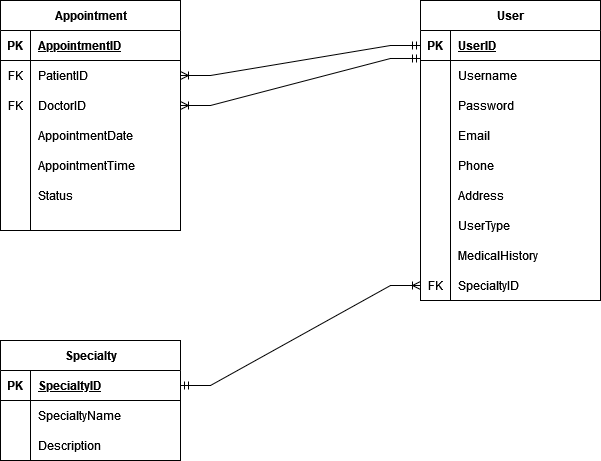

The diagram above was exported from draw.io. Its source (the exported page's mxGraphModel, read from the mxfile embedded in the PNG):
<mxGraphModel dx="946" dy="892" grid="1" gridSize="10" guides="1" tooltips="1" connect="1" arrows="1" fold="1" page="1" pageScale="1" pageWidth="850" pageHeight="1100" math="0" shadow="0">
  <root>
    <mxCell id="0" />
    <mxCell id="1" parent="0" />
    <mxCell id="DDiB3Xjckq7zhABINDp3-14" value="Appointment" style="shape=table;startSize=30;container=1;collapsible=1;childLayout=tableLayout;fixedRows=1;rowLines=0;fontStyle=1;align=center;resizeLast=1;html=1;" parent="1" vertex="1">
      <mxGeometry x="140" y="180" width="180" height="230" as="geometry">
        <mxRectangle x="140" y="180" width="70" height="30" as="alternateBounds" />
      </mxGeometry>
    </mxCell>
    <mxCell id="DDiB3Xjckq7zhABINDp3-15" value="" style="shape=tableRow;horizontal=0;startSize=0;swimlaneHead=0;swimlaneBody=0;fillColor=none;collapsible=0;dropTarget=0;points=[[0,0.5],[1,0.5]];portConstraint=eastwest;top=0;left=0;right=0;bottom=1;" parent="DDiB3Xjckq7zhABINDp3-14" vertex="1">
      <mxGeometry y="30" width="180" height="30" as="geometry" />
    </mxCell>
    <mxCell id="DDiB3Xjckq7zhABINDp3-16" value="PK" style="shape=partialRectangle;connectable=0;fillColor=none;top=0;left=0;bottom=0;right=0;fontStyle=1;overflow=hidden;whiteSpace=wrap;html=1;" parent="DDiB3Xjckq7zhABINDp3-15" vertex="1">
      <mxGeometry width="30" height="30" as="geometry">
        <mxRectangle width="30" height="30" as="alternateBounds" />
      </mxGeometry>
    </mxCell>
    <mxCell id="DDiB3Xjckq7zhABINDp3-17" value="AppointmentID" style="shape=partialRectangle;connectable=0;fillColor=none;top=0;left=0;bottom=0;right=0;align=left;spacingLeft=6;fontStyle=5;overflow=hidden;whiteSpace=wrap;html=1;" parent="DDiB3Xjckq7zhABINDp3-15" vertex="1">
      <mxGeometry x="30" width="150" height="30" as="geometry">
        <mxRectangle width="150" height="30" as="alternateBounds" />
      </mxGeometry>
    </mxCell>
    <mxCell id="DDiB3Xjckq7zhABINDp3-18" value="" style="shape=tableRow;horizontal=0;startSize=0;swimlaneHead=0;swimlaneBody=0;fillColor=none;collapsible=0;dropTarget=0;points=[[0,0.5],[1,0.5]];portConstraint=eastwest;top=0;left=0;right=0;bottom=0;" parent="DDiB3Xjckq7zhABINDp3-14" vertex="1">
      <mxGeometry y="60" width="180" height="30" as="geometry" />
    </mxCell>
    <mxCell id="DDiB3Xjckq7zhABINDp3-19" value="FK" style="shape=partialRectangle;connectable=0;fillColor=none;top=0;left=0;bottom=0;right=0;editable=1;overflow=hidden;whiteSpace=wrap;html=1;" parent="DDiB3Xjckq7zhABINDp3-18" vertex="1">
      <mxGeometry width="30" height="30" as="geometry">
        <mxRectangle width="30" height="30" as="alternateBounds" />
      </mxGeometry>
    </mxCell>
    <mxCell id="DDiB3Xjckq7zhABINDp3-20" value="PatientID" style="shape=partialRectangle;connectable=0;fillColor=none;top=0;left=0;bottom=0;right=0;align=left;spacingLeft=6;overflow=hidden;whiteSpace=wrap;html=1;" parent="DDiB3Xjckq7zhABINDp3-18" vertex="1">
      <mxGeometry x="30" width="150" height="30" as="geometry">
        <mxRectangle width="150" height="30" as="alternateBounds" />
      </mxGeometry>
    </mxCell>
    <mxCell id="DDiB3Xjckq7zhABINDp3-21" value="" style="shape=tableRow;horizontal=0;startSize=0;swimlaneHead=0;swimlaneBody=0;fillColor=none;collapsible=0;dropTarget=0;points=[[0,0.5],[1,0.5]];portConstraint=eastwest;top=0;left=0;right=0;bottom=0;" parent="DDiB3Xjckq7zhABINDp3-14" vertex="1">
      <mxGeometry y="90" width="180" height="30" as="geometry" />
    </mxCell>
    <mxCell id="DDiB3Xjckq7zhABINDp3-22" value="FK" style="shape=partialRectangle;connectable=0;fillColor=none;top=0;left=0;bottom=0;right=0;editable=1;overflow=hidden;whiteSpace=wrap;html=1;" parent="DDiB3Xjckq7zhABINDp3-21" vertex="1">
      <mxGeometry width="30" height="30" as="geometry">
        <mxRectangle width="30" height="30" as="alternateBounds" />
      </mxGeometry>
    </mxCell>
    <mxCell id="DDiB3Xjckq7zhABINDp3-23" value="DoctorID" style="shape=partialRectangle;connectable=0;fillColor=none;top=0;left=0;bottom=0;right=0;align=left;spacingLeft=6;overflow=hidden;whiteSpace=wrap;html=1;" parent="DDiB3Xjckq7zhABINDp3-21" vertex="1">
      <mxGeometry x="30" width="150" height="30" as="geometry">
        <mxRectangle width="150" height="30" as="alternateBounds" />
      </mxGeometry>
    </mxCell>
    <mxCell id="DDiB3Xjckq7zhABINDp3-80" value="" style="shape=tableRow;horizontal=0;startSize=0;swimlaneHead=0;swimlaneBody=0;fillColor=none;collapsible=0;dropTarget=0;points=[[0,0.5],[1,0.5]];portConstraint=eastwest;top=0;left=0;right=0;bottom=0;" parent="DDiB3Xjckq7zhABINDp3-14" vertex="1">
      <mxGeometry y="120" width="180" height="30" as="geometry" />
    </mxCell>
    <mxCell id="DDiB3Xjckq7zhABINDp3-81" value="" style="shape=partialRectangle;connectable=0;fillColor=none;top=0;left=0;bottom=0;right=0;editable=1;overflow=hidden;whiteSpace=wrap;html=1;" parent="DDiB3Xjckq7zhABINDp3-80" vertex="1">
      <mxGeometry width="30" height="30" as="geometry">
        <mxRectangle width="30" height="30" as="alternateBounds" />
      </mxGeometry>
    </mxCell>
    <mxCell id="DDiB3Xjckq7zhABINDp3-82" value="AppointmentDate" style="shape=partialRectangle;connectable=0;fillColor=none;top=0;left=0;bottom=0;right=0;align=left;spacingLeft=6;overflow=hidden;whiteSpace=wrap;html=1;" parent="DDiB3Xjckq7zhABINDp3-80" vertex="1">
      <mxGeometry x="30" width="150" height="30" as="geometry">
        <mxRectangle width="150" height="30" as="alternateBounds" />
      </mxGeometry>
    </mxCell>
    <mxCell id="DDiB3Xjckq7zhABINDp3-83" value="" style="shape=tableRow;horizontal=0;startSize=0;swimlaneHead=0;swimlaneBody=0;fillColor=none;collapsible=0;dropTarget=0;points=[[0,0.5],[1,0.5]];portConstraint=eastwest;top=0;left=0;right=0;bottom=0;" parent="DDiB3Xjckq7zhABINDp3-14" vertex="1">
      <mxGeometry y="150" width="180" height="30" as="geometry" />
    </mxCell>
    <mxCell id="DDiB3Xjckq7zhABINDp3-84" value="" style="shape=partialRectangle;connectable=0;fillColor=none;top=0;left=0;bottom=0;right=0;editable=1;overflow=hidden;whiteSpace=wrap;html=1;" parent="DDiB3Xjckq7zhABINDp3-83" vertex="1">
      <mxGeometry width="30" height="30" as="geometry">
        <mxRectangle width="30" height="30" as="alternateBounds" />
      </mxGeometry>
    </mxCell>
    <mxCell id="DDiB3Xjckq7zhABINDp3-85" value="AppointmentTime" style="shape=partialRectangle;connectable=0;fillColor=none;top=0;left=0;bottom=0;right=0;align=left;spacingLeft=6;overflow=hidden;whiteSpace=wrap;html=1;" parent="DDiB3Xjckq7zhABINDp3-83" vertex="1">
      <mxGeometry x="30" width="150" height="30" as="geometry">
        <mxRectangle width="150" height="30" as="alternateBounds" />
      </mxGeometry>
    </mxCell>
    <mxCell id="DDiB3Xjckq7zhABINDp3-86" value="" style="shape=tableRow;horizontal=0;startSize=0;swimlaneHead=0;swimlaneBody=0;fillColor=none;collapsible=0;dropTarget=0;points=[[0,0.5],[1,0.5]];portConstraint=eastwest;top=0;left=0;right=0;bottom=0;" parent="DDiB3Xjckq7zhABINDp3-14" vertex="1">
      <mxGeometry y="180" width="180" height="30" as="geometry" />
    </mxCell>
    <mxCell id="DDiB3Xjckq7zhABINDp3-87" value="" style="shape=partialRectangle;connectable=0;fillColor=none;top=0;left=0;bottom=0;right=0;editable=1;overflow=hidden;whiteSpace=wrap;html=1;" parent="DDiB3Xjckq7zhABINDp3-86" vertex="1">
      <mxGeometry width="30" height="30" as="geometry">
        <mxRectangle width="30" height="30" as="alternateBounds" />
      </mxGeometry>
    </mxCell>
    <mxCell id="DDiB3Xjckq7zhABINDp3-88" value="Status" style="shape=partialRectangle;connectable=0;fillColor=none;top=0;left=0;bottom=0;right=0;align=left;spacingLeft=6;overflow=hidden;whiteSpace=wrap;html=1;" parent="DDiB3Xjckq7zhABINDp3-86" vertex="1">
      <mxGeometry x="30" width="150" height="30" as="geometry">
        <mxRectangle width="150" height="30" as="alternateBounds" />
      </mxGeometry>
    </mxCell>
    <mxCell id="DDiB3Xjckq7zhABINDp3-24" value="" style="shape=tableRow;horizontal=0;startSize=0;swimlaneHead=0;swimlaneBody=0;fillColor=none;collapsible=0;dropTarget=0;points=[[0,0.5],[1,0.5]];portConstraint=eastwest;top=0;left=0;right=0;bottom=0;" parent="DDiB3Xjckq7zhABINDp3-14" vertex="1">
      <mxGeometry y="210" width="180" height="20" as="geometry" />
    </mxCell>
    <mxCell id="DDiB3Xjckq7zhABINDp3-25" value="" style="shape=partialRectangle;connectable=0;fillColor=none;top=0;left=0;bottom=0;right=0;editable=1;overflow=hidden;whiteSpace=wrap;html=1;" parent="DDiB3Xjckq7zhABINDp3-24" vertex="1">
      <mxGeometry width="30" height="20" as="geometry">
        <mxRectangle width="30" height="20" as="alternateBounds" />
      </mxGeometry>
    </mxCell>
    <mxCell id="DDiB3Xjckq7zhABINDp3-26" value="" style="shape=partialRectangle;connectable=0;fillColor=none;top=0;left=0;bottom=0;right=0;align=left;spacingLeft=6;overflow=hidden;whiteSpace=wrap;html=1;" parent="DDiB3Xjckq7zhABINDp3-24" vertex="1">
      <mxGeometry x="30" width="150" height="20" as="geometry">
        <mxRectangle width="150" height="20" as="alternateBounds" />
      </mxGeometry>
    </mxCell>
    <mxCell id="DDiB3Xjckq7zhABINDp3-27" value="Specialty" style="shape=table;startSize=30;container=1;collapsible=1;childLayout=tableLayout;fixedRows=1;rowLines=0;fontStyle=1;align=center;resizeLast=1;html=1;" parent="1" vertex="1">
      <mxGeometry x="140" y="520" width="180" height="120" as="geometry" />
    </mxCell>
    <mxCell id="DDiB3Xjckq7zhABINDp3-28" value="" style="shape=tableRow;horizontal=0;startSize=0;swimlaneHead=0;swimlaneBody=0;fillColor=none;collapsible=0;dropTarget=0;points=[[0,0.5],[1,0.5]];portConstraint=eastwest;top=0;left=0;right=0;bottom=1;" parent="DDiB3Xjckq7zhABINDp3-27" vertex="1">
      <mxGeometry y="30" width="180" height="30" as="geometry" />
    </mxCell>
    <mxCell id="DDiB3Xjckq7zhABINDp3-29" value="PK" style="shape=partialRectangle;connectable=0;fillColor=none;top=0;left=0;bottom=0;right=0;fontStyle=1;overflow=hidden;whiteSpace=wrap;html=1;" parent="DDiB3Xjckq7zhABINDp3-28" vertex="1">
      <mxGeometry width="30" height="30" as="geometry">
        <mxRectangle width="30" height="30" as="alternateBounds" />
      </mxGeometry>
    </mxCell>
    <mxCell id="DDiB3Xjckq7zhABINDp3-30" value="SpecialtyID" style="shape=partialRectangle;connectable=0;fillColor=none;top=0;left=0;bottom=0;right=0;align=left;spacingLeft=6;fontStyle=5;overflow=hidden;whiteSpace=wrap;html=1;" parent="DDiB3Xjckq7zhABINDp3-28" vertex="1">
      <mxGeometry x="30" width="150" height="30" as="geometry">
        <mxRectangle width="150" height="30" as="alternateBounds" />
      </mxGeometry>
    </mxCell>
    <mxCell id="DDiB3Xjckq7zhABINDp3-31" value="" style="shape=tableRow;horizontal=0;startSize=0;swimlaneHead=0;swimlaneBody=0;fillColor=none;collapsible=0;dropTarget=0;points=[[0,0.5],[1,0.5]];portConstraint=eastwest;top=0;left=0;right=0;bottom=0;" parent="DDiB3Xjckq7zhABINDp3-27" vertex="1">
      <mxGeometry y="60" width="180" height="30" as="geometry" />
    </mxCell>
    <mxCell id="DDiB3Xjckq7zhABINDp3-32" value="" style="shape=partialRectangle;connectable=0;fillColor=none;top=0;left=0;bottom=0;right=0;editable=1;overflow=hidden;whiteSpace=wrap;html=1;" parent="DDiB3Xjckq7zhABINDp3-31" vertex="1">
      <mxGeometry width="30" height="30" as="geometry">
        <mxRectangle width="30" height="30" as="alternateBounds" />
      </mxGeometry>
    </mxCell>
    <mxCell id="DDiB3Xjckq7zhABINDp3-33" value="SpecialtyName" style="shape=partialRectangle;connectable=0;fillColor=none;top=0;left=0;bottom=0;right=0;align=left;spacingLeft=6;overflow=hidden;whiteSpace=wrap;html=1;" parent="DDiB3Xjckq7zhABINDp3-31" vertex="1">
      <mxGeometry x="30" width="150" height="30" as="geometry">
        <mxRectangle width="150" height="30" as="alternateBounds" />
      </mxGeometry>
    </mxCell>
    <mxCell id="DDiB3Xjckq7zhABINDp3-34" value="" style="shape=tableRow;horizontal=0;startSize=0;swimlaneHead=0;swimlaneBody=0;fillColor=none;collapsible=0;dropTarget=0;points=[[0,0.5],[1,0.5]];portConstraint=eastwest;top=0;left=0;right=0;bottom=0;" parent="DDiB3Xjckq7zhABINDp3-27" vertex="1">
      <mxGeometry y="90" width="180" height="30" as="geometry" />
    </mxCell>
    <mxCell id="DDiB3Xjckq7zhABINDp3-35" value="" style="shape=partialRectangle;connectable=0;fillColor=none;top=0;left=0;bottom=0;right=0;editable=1;overflow=hidden;whiteSpace=wrap;html=1;" parent="DDiB3Xjckq7zhABINDp3-34" vertex="1">
      <mxGeometry width="30" height="30" as="geometry">
        <mxRectangle width="30" height="30" as="alternateBounds" />
      </mxGeometry>
    </mxCell>
    <mxCell id="DDiB3Xjckq7zhABINDp3-36" value="Description" style="shape=partialRectangle;connectable=0;fillColor=none;top=0;left=0;bottom=0;right=0;align=left;spacingLeft=6;overflow=hidden;whiteSpace=wrap;html=1;" parent="DDiB3Xjckq7zhABINDp3-34" vertex="1">
      <mxGeometry x="30" width="150" height="30" as="geometry">
        <mxRectangle width="150" height="30" as="alternateBounds" />
      </mxGeometry>
    </mxCell>
    <mxCell id="DDiB3Xjckq7zhABINDp3-53" value="User" style="shape=table;startSize=30;container=1;collapsible=1;childLayout=tableLayout;fixedRows=1;rowLines=0;fontStyle=1;align=center;resizeLast=1;html=1;" parent="1" vertex="1">
      <mxGeometry x="560" y="180" width="180" height="300" as="geometry" />
    </mxCell>
    <mxCell id="DDiB3Xjckq7zhABINDp3-54" value="" style="shape=tableRow;horizontal=0;startSize=0;swimlaneHead=0;swimlaneBody=0;fillColor=none;collapsible=0;dropTarget=0;points=[[0,0.5],[1,0.5]];portConstraint=eastwest;top=0;left=0;right=0;bottom=1;" parent="DDiB3Xjckq7zhABINDp3-53" vertex="1">
      <mxGeometry y="30" width="180" height="30" as="geometry" />
    </mxCell>
    <mxCell id="DDiB3Xjckq7zhABINDp3-55" value="PK" style="shape=partialRectangle;connectable=0;fillColor=none;top=0;left=0;bottom=0;right=0;fontStyle=1;overflow=hidden;whiteSpace=wrap;html=1;" parent="DDiB3Xjckq7zhABINDp3-54" vertex="1">
      <mxGeometry width="30" height="30" as="geometry">
        <mxRectangle width="30" height="30" as="alternateBounds" />
      </mxGeometry>
    </mxCell>
    <mxCell id="DDiB3Xjckq7zhABINDp3-56" value="UserID" style="shape=partialRectangle;connectable=0;fillColor=none;top=0;left=0;bottom=0;right=0;align=left;spacingLeft=6;fontStyle=5;overflow=hidden;whiteSpace=wrap;html=1;" parent="DDiB3Xjckq7zhABINDp3-54" vertex="1">
      <mxGeometry x="30" width="150" height="30" as="geometry">
        <mxRectangle width="150" height="30" as="alternateBounds" />
      </mxGeometry>
    </mxCell>
    <mxCell id="DDiB3Xjckq7zhABINDp3-57" value="" style="shape=tableRow;horizontal=0;startSize=0;swimlaneHead=0;swimlaneBody=0;fillColor=none;collapsible=0;dropTarget=0;points=[[0,0.5],[1,0.5]];portConstraint=eastwest;top=0;left=0;right=0;bottom=0;" parent="DDiB3Xjckq7zhABINDp3-53" vertex="1">
      <mxGeometry y="60" width="180" height="30" as="geometry" />
    </mxCell>
    <mxCell id="DDiB3Xjckq7zhABINDp3-58" value="" style="shape=partialRectangle;connectable=0;fillColor=none;top=0;left=0;bottom=0;right=0;editable=1;overflow=hidden;whiteSpace=wrap;html=1;" parent="DDiB3Xjckq7zhABINDp3-57" vertex="1">
      <mxGeometry width="30" height="30" as="geometry">
        <mxRectangle width="30" height="30" as="alternateBounds" />
      </mxGeometry>
    </mxCell>
    <mxCell id="DDiB3Xjckq7zhABINDp3-59" value="Username" style="shape=partialRectangle;connectable=0;fillColor=none;top=0;left=0;bottom=0;right=0;align=left;spacingLeft=6;overflow=hidden;whiteSpace=wrap;html=1;" parent="DDiB3Xjckq7zhABINDp3-57" vertex="1">
      <mxGeometry x="30" width="150" height="30" as="geometry">
        <mxRectangle width="150" height="30" as="alternateBounds" />
      </mxGeometry>
    </mxCell>
    <mxCell id="DDiB3Xjckq7zhABINDp3-60" value="" style="shape=tableRow;horizontal=0;startSize=0;swimlaneHead=0;swimlaneBody=0;fillColor=none;collapsible=0;dropTarget=0;points=[[0,0.5],[1,0.5]];portConstraint=eastwest;top=0;left=0;right=0;bottom=0;" parent="DDiB3Xjckq7zhABINDp3-53" vertex="1">
      <mxGeometry y="90" width="180" height="30" as="geometry" />
    </mxCell>
    <mxCell id="DDiB3Xjckq7zhABINDp3-61" value="" style="shape=partialRectangle;connectable=0;fillColor=none;top=0;left=0;bottom=0;right=0;editable=1;overflow=hidden;whiteSpace=wrap;html=1;" parent="DDiB3Xjckq7zhABINDp3-60" vertex="1">
      <mxGeometry width="30" height="30" as="geometry">
        <mxRectangle width="30" height="30" as="alternateBounds" />
      </mxGeometry>
    </mxCell>
    <mxCell id="DDiB3Xjckq7zhABINDp3-62" value="Password" style="shape=partialRectangle;connectable=0;fillColor=none;top=0;left=0;bottom=0;right=0;align=left;spacingLeft=6;overflow=hidden;whiteSpace=wrap;html=1;" parent="DDiB3Xjckq7zhABINDp3-60" vertex="1">
      <mxGeometry x="30" width="150" height="30" as="geometry">
        <mxRectangle width="150" height="30" as="alternateBounds" />
      </mxGeometry>
    </mxCell>
    <mxCell id="DDiB3Xjckq7zhABINDp3-63" value="" style="shape=tableRow;horizontal=0;startSize=0;swimlaneHead=0;swimlaneBody=0;fillColor=none;collapsible=0;dropTarget=0;points=[[0,0.5],[1,0.5]];portConstraint=eastwest;top=0;left=0;right=0;bottom=0;" parent="DDiB3Xjckq7zhABINDp3-53" vertex="1">
      <mxGeometry y="120" width="180" height="30" as="geometry" />
    </mxCell>
    <mxCell id="DDiB3Xjckq7zhABINDp3-64" value="" style="shape=partialRectangle;connectable=0;fillColor=none;top=0;left=0;bottom=0;right=0;editable=1;overflow=hidden;whiteSpace=wrap;html=1;" parent="DDiB3Xjckq7zhABINDp3-63" vertex="1">
      <mxGeometry width="30" height="30" as="geometry">
        <mxRectangle width="30" height="30" as="alternateBounds" />
      </mxGeometry>
    </mxCell>
    <mxCell id="DDiB3Xjckq7zhABINDp3-65" value="Email" style="shape=partialRectangle;connectable=0;fillColor=none;top=0;left=0;bottom=0;right=0;align=left;spacingLeft=6;overflow=hidden;whiteSpace=wrap;html=1;" parent="DDiB3Xjckq7zhABINDp3-63" vertex="1">
      <mxGeometry x="30" width="150" height="30" as="geometry">
        <mxRectangle width="150" height="30" as="alternateBounds" />
      </mxGeometry>
    </mxCell>
    <mxCell id="DDiB3Xjckq7zhABINDp3-89" value="" style="shape=tableRow;horizontal=0;startSize=0;swimlaneHead=0;swimlaneBody=0;fillColor=none;collapsible=0;dropTarget=0;points=[[0,0.5],[1,0.5]];portConstraint=eastwest;top=0;left=0;right=0;bottom=0;" parent="DDiB3Xjckq7zhABINDp3-53" vertex="1">
      <mxGeometry y="150" width="180" height="30" as="geometry" />
    </mxCell>
    <mxCell id="DDiB3Xjckq7zhABINDp3-90" value="" style="shape=partialRectangle;connectable=0;fillColor=none;top=0;left=0;bottom=0;right=0;editable=1;overflow=hidden;whiteSpace=wrap;html=1;" parent="DDiB3Xjckq7zhABINDp3-89" vertex="1">
      <mxGeometry width="30" height="30" as="geometry">
        <mxRectangle width="30" height="30" as="alternateBounds" />
      </mxGeometry>
    </mxCell>
    <mxCell id="DDiB3Xjckq7zhABINDp3-91" value="Phone" style="shape=partialRectangle;connectable=0;fillColor=none;top=0;left=0;bottom=0;right=0;align=left;spacingLeft=6;overflow=hidden;whiteSpace=wrap;html=1;" parent="DDiB3Xjckq7zhABINDp3-89" vertex="1">
      <mxGeometry x="30" width="150" height="30" as="geometry">
        <mxRectangle width="150" height="30" as="alternateBounds" />
      </mxGeometry>
    </mxCell>
    <mxCell id="DDiB3Xjckq7zhABINDp3-92" value="" style="shape=tableRow;horizontal=0;startSize=0;swimlaneHead=0;swimlaneBody=0;fillColor=none;collapsible=0;dropTarget=0;points=[[0,0.5],[1,0.5]];portConstraint=eastwest;top=0;left=0;right=0;bottom=0;" parent="DDiB3Xjckq7zhABINDp3-53" vertex="1">
      <mxGeometry y="180" width="180" height="30" as="geometry" />
    </mxCell>
    <mxCell id="DDiB3Xjckq7zhABINDp3-93" value="" style="shape=partialRectangle;connectable=0;fillColor=none;top=0;left=0;bottom=0;right=0;editable=1;overflow=hidden;whiteSpace=wrap;html=1;" parent="DDiB3Xjckq7zhABINDp3-92" vertex="1">
      <mxGeometry width="30" height="30" as="geometry">
        <mxRectangle width="30" height="30" as="alternateBounds" />
      </mxGeometry>
    </mxCell>
    <mxCell id="DDiB3Xjckq7zhABINDp3-94" value="Address" style="shape=partialRectangle;connectable=0;fillColor=none;top=0;left=0;bottom=0;right=0;align=left;spacingLeft=6;overflow=hidden;whiteSpace=wrap;html=1;" parent="DDiB3Xjckq7zhABINDp3-92" vertex="1">
      <mxGeometry x="30" width="150" height="30" as="geometry">
        <mxRectangle width="150" height="30" as="alternateBounds" />
      </mxGeometry>
    </mxCell>
    <mxCell id="DDiB3Xjckq7zhABINDp3-95" value="" style="shape=tableRow;horizontal=0;startSize=0;swimlaneHead=0;swimlaneBody=0;fillColor=none;collapsible=0;dropTarget=0;points=[[0,0.5],[1,0.5]];portConstraint=eastwest;top=0;left=0;right=0;bottom=0;" parent="DDiB3Xjckq7zhABINDp3-53" vertex="1">
      <mxGeometry y="210" width="180" height="30" as="geometry" />
    </mxCell>
    <mxCell id="DDiB3Xjckq7zhABINDp3-96" value="" style="shape=partialRectangle;connectable=0;fillColor=none;top=0;left=0;bottom=0;right=0;editable=1;overflow=hidden;whiteSpace=wrap;html=1;" parent="DDiB3Xjckq7zhABINDp3-95" vertex="1">
      <mxGeometry width="30" height="30" as="geometry">
        <mxRectangle width="30" height="30" as="alternateBounds" />
      </mxGeometry>
    </mxCell>
    <mxCell id="DDiB3Xjckq7zhABINDp3-97" value="UserType" style="shape=partialRectangle;connectable=0;fillColor=none;top=0;left=0;bottom=0;right=0;align=left;spacingLeft=6;overflow=hidden;whiteSpace=wrap;html=1;" parent="DDiB3Xjckq7zhABINDp3-95" vertex="1">
      <mxGeometry x="30" width="150" height="30" as="geometry">
        <mxRectangle width="150" height="30" as="alternateBounds" />
      </mxGeometry>
    </mxCell>
    <mxCell id="DDiB3Xjckq7zhABINDp3-98" value="" style="shape=tableRow;horizontal=0;startSize=0;swimlaneHead=0;swimlaneBody=0;fillColor=none;collapsible=0;dropTarget=0;points=[[0,0.5],[1,0.5]];portConstraint=eastwest;top=0;left=0;right=0;bottom=0;" parent="DDiB3Xjckq7zhABINDp3-53" vertex="1">
      <mxGeometry y="240" width="180" height="30" as="geometry" />
    </mxCell>
    <mxCell id="DDiB3Xjckq7zhABINDp3-99" value="" style="shape=partialRectangle;connectable=0;fillColor=none;top=0;left=0;bottom=0;right=0;editable=1;overflow=hidden;whiteSpace=wrap;html=1;" parent="DDiB3Xjckq7zhABINDp3-98" vertex="1">
      <mxGeometry width="30" height="30" as="geometry">
        <mxRectangle width="30" height="30" as="alternateBounds" />
      </mxGeometry>
    </mxCell>
    <mxCell id="DDiB3Xjckq7zhABINDp3-100" value="MedicalHistory" style="shape=partialRectangle;connectable=0;fillColor=none;top=0;left=0;bottom=0;right=0;align=left;spacingLeft=6;overflow=hidden;whiteSpace=wrap;html=1;" parent="DDiB3Xjckq7zhABINDp3-98" vertex="1">
      <mxGeometry x="30" width="150" height="30" as="geometry">
        <mxRectangle width="150" height="30" as="alternateBounds" />
      </mxGeometry>
    </mxCell>
    <mxCell id="DDiB3Xjckq7zhABINDp3-101" value="" style="shape=tableRow;horizontal=0;startSize=0;swimlaneHead=0;swimlaneBody=0;fillColor=none;collapsible=0;dropTarget=0;points=[[0,0.5],[1,0.5]];portConstraint=eastwest;top=0;left=0;right=0;bottom=0;" parent="DDiB3Xjckq7zhABINDp3-53" vertex="1">
      <mxGeometry y="270" width="180" height="30" as="geometry" />
    </mxCell>
    <mxCell id="DDiB3Xjckq7zhABINDp3-102" value="FK" style="shape=partialRectangle;connectable=0;fillColor=none;top=0;left=0;bottom=0;right=0;editable=1;overflow=hidden;whiteSpace=wrap;html=1;" parent="DDiB3Xjckq7zhABINDp3-101" vertex="1">
      <mxGeometry width="30" height="30" as="geometry">
        <mxRectangle width="30" height="30" as="alternateBounds" />
      </mxGeometry>
    </mxCell>
    <mxCell id="DDiB3Xjckq7zhABINDp3-103" value="SpecialtyID" style="shape=partialRectangle;connectable=0;fillColor=none;top=0;left=0;bottom=0;right=0;align=left;spacingLeft=6;overflow=hidden;whiteSpace=wrap;html=1;" parent="DDiB3Xjckq7zhABINDp3-101" vertex="1">
      <mxGeometry x="30" width="150" height="30" as="geometry">
        <mxRectangle width="150" height="30" as="alternateBounds" />
      </mxGeometry>
    </mxCell>
    <mxCell id="DDiB3Xjckq7zhABINDp3-105" value="" style="edgeStyle=entityRelationEdgeStyle;fontSize=12;html=1;endArrow=ERmandOne;endFill=0;rounded=0;entryX=0;entryY=0.5;entryDx=0;entryDy=0;exitX=1;exitY=0.5;exitDx=0;exitDy=0;startArrow=ERoneToMany;startFill=0;" parent="1" source="DDiB3Xjckq7zhABINDp3-18" target="DDiB3Xjckq7zhABINDp3-54" edge="1">
      <mxGeometry width="100" height="100" relative="1" as="geometry">
        <mxPoint x="330" y="255" as="sourcePoint" />
        <mxPoint x="440" y="430" as="targetPoint" />
      </mxGeometry>
    </mxCell>
    <mxCell id="DDiB3Xjckq7zhABINDp3-106" value="" style="edgeStyle=entityRelationEdgeStyle;fontSize=12;html=1;endArrow=ERmandOne;endFill=0;rounded=0;exitX=1;exitY=0.5;exitDx=0;exitDy=0;startArrow=ERoneToMany;startFill=0;entryX=0;entryY=-0.067;entryDx=0;entryDy=0;entryPerimeter=0;" parent="1" source="DDiB3Xjckq7zhABINDp3-21" target="DDiB3Xjckq7zhABINDp3-57" edge="1">
      <mxGeometry width="100" height="100" relative="1" as="geometry">
        <mxPoint x="340" y="490" as="sourcePoint" />
        <mxPoint x="550" y="274" as="targetPoint" />
        <Array as="points">
          <mxPoint x="530" y="274" />
        </Array>
      </mxGeometry>
    </mxCell>
    <mxCell id="DDiB3Xjckq7zhABINDp3-107" value="" style="edgeStyle=entityRelationEdgeStyle;fontSize=12;html=1;endArrow=ERoneToMany;endFill=0;rounded=0;exitX=1;exitY=0.5;exitDx=0;exitDy=0;entryX=0;entryY=0.5;entryDx=0;entryDy=0;startArrow=ERmandOne;startFill=0;" parent="1" source="DDiB3Xjckq7zhABINDp3-28" target="DDiB3Xjckq7zhABINDp3-101" edge="1">
      <mxGeometry width="100" height="100" relative="1" as="geometry">
        <mxPoint x="340" y="490" as="sourcePoint" />
        <mxPoint x="440" y="390" as="targetPoint" />
      </mxGeometry>
    </mxCell>
  </root>
</mxGraphModel>